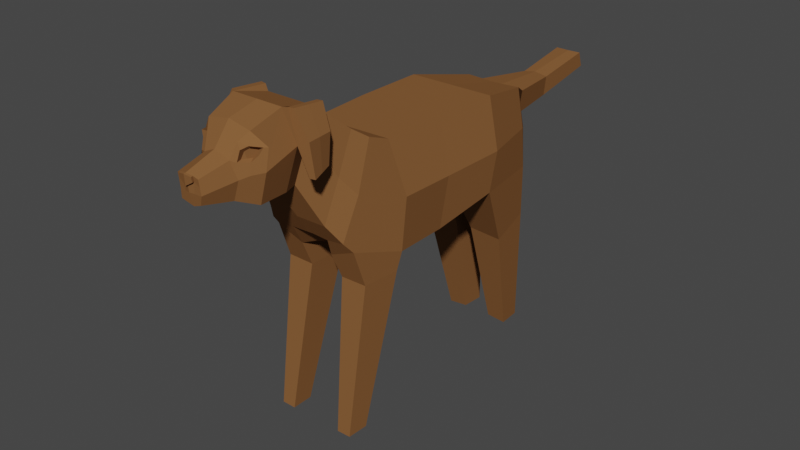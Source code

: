 # Source: BasicDog.blend  (saved by Blender 2.82.7; exported with 4.5.12 LTS)
import bpy
from mathutils import Matrix  # noqa: F401  (used for matrix-valued properties, if any)

bpy.ops.wm.read_factory_settings(use_empty=True)
scene = bpy.context.scene
scene.name = 'Scene'

# ---- collections
col_collection = bpy.data.collections.new('Collection'); scene.collection.children.link(col_collection)

# ---- materials (node trees are filled in below, after node groups)
mat_base = bpy.data.materials.new('Base')
mat_base.use_transparent_shadow = False
mat_base.diffuse_color = (0.227, 0.1022, 0.0382, 1.0)
mat_base.roughness = 0.5
mat_base.specular_intensity = 0.0
mat_dino = bpy.data.materials.new('Dino')
mat_dino.use_transparent_shadow = False
mat_dino.diffuse_color = (0.0222, 0.8, 0.4417, 1.0)
mat_dino.roughness = 0.5
mat_spikes = bpy.data.materials.new('Spikes')
mat_spikes.use_transparent_shadow = False
mat_spikes.diffuse_color = (0.8, 0.7486, 0.0008469, 1.0)
mat_spikes.roughness = 0.5
mat_eye = bpy.data.materials.new('Eye')
mat_eye.use_transparent_shadow = False
mat_eye.diffuse_color = (0.0, 0.0, 0.0, 1.0)
mat_eye.roughness = 0.5
mat_markings = bpy.data.materials.new('Markings')
mat_markings.use_transparent_shadow = False
mat_markings.diffuse_color = (0.3613, 0.2747, 0.159, 1.0)
mat_markings.roughness = 0.5

# ---- material node trees
mat_base.use_nodes = True; mat_base.node_tree.nodes.clear()
_N = mat_base.node_tree.nodes; _L = mat_base.node_tree.links
n0 = _N.new('ShaderNodeOutputMaterial'); n0.name = 'Material Output'; n0.location = (300, 300)
n1 = _N.new('ShaderNodeBsdfPrincipled'); n1.name = 'Principled BSDF'; n1.location = (10, 300)
n1.distribution = 'GGX'
n1.subsurface_method = 'BURLEY'
n1.inputs[0].default_value = (0.227, 0.1022, 0.0382, 1.0)
n1.inputs[3].default_value = 1.45
n1.inputs[13].default_value = 0.0
n1.inputs[27].default_value = (0.0, 0.0, 0.0, 1.0)
n1.inputs[28].default_value = 1.0
n2 = _N.new('ShaderNodeNormalMap'); n2.name = 'Normal Map'; n2.location = (-300, -300)
n2.label = 'Normal/Map'
_L.new(n1.outputs[0], n0.inputs[0])
_L.new(n2.outputs[0], n1.inputs[5])
n0.is_active_output = True
mat_dino.use_nodes = True; mat_dino.node_tree.nodes.clear()
_N = mat_dino.node_tree.nodes; _L = mat_dino.node_tree.links
n0 = _N.new('ShaderNodeOutputMaterial'); n0.name = 'Material Output'; n0.location = (300, 300)
n1 = _N.new('ShaderNodeBsdfPrincipled'); n1.name = 'Principled BSDF'; n1.location = (10, 300)
n1.distribution = 'GGX'
n1.subsurface_method = 'BURLEY'
n1.inputs[0].default_value = (0.0222, 0.8, 0.4417, 1.0)
n1.inputs[3].default_value = 1.45
n1.inputs[27].default_value = (0.0, 0.0, 0.0, 1.0)
n1.inputs[28].default_value = 1.0
n2 = _N.new('ShaderNodeNormalMap'); n2.name = 'Normal Map'; n2.location = (-300, -300)
n2.label = 'Normal/Map'
_L.new(n1.outputs[0], n0.inputs[0])
_L.new(n2.outputs[0], n1.inputs[5])
n0.is_active_output = True
mat_spikes.use_nodes = True; mat_spikes.node_tree.nodes.clear()
_N = mat_spikes.node_tree.nodes; _L = mat_spikes.node_tree.links
n0 = _N.new('ShaderNodeOutputMaterial'); n0.name = 'Material Output'; n0.location = (300, 300)
n1 = _N.new('ShaderNodeBsdfPrincipled'); n1.name = 'Principled BSDF'; n1.location = (10, 300)
n1.distribution = 'GGX'
n1.subsurface_method = 'BURLEY'
n1.inputs[0].default_value = (0.8, 0.7486, 0.0008469, 1.0)
n1.inputs[3].default_value = 1.45
n1.inputs[27].default_value = (0.0, 0.0, 0.0, 1.0)
n1.inputs[28].default_value = 1.0
n2 = _N.new('ShaderNodeNormalMap'); n2.name = 'Normal Map'; n2.location = (-300, -300)
n2.label = 'Normal/Map'
_L.new(n1.outputs[0], n0.inputs[0])
_L.new(n2.outputs[0], n1.inputs[5])
n0.is_active_output = True
mat_eye.use_nodes = True; mat_eye.node_tree.nodes.clear()
_N = mat_eye.node_tree.nodes; _L = mat_eye.node_tree.links
n0 = _N.new('ShaderNodeOutputMaterial'); n0.name = 'Material Output'; n0.location = (300, 300)
n1 = _N.new('ShaderNodeBsdfPrincipled'); n1.name = 'Principled BSDF'; n1.location = (10, 300)
n1.distribution = 'GGX'
n1.subsurface_method = 'BURLEY'
n1.inputs[0].default_value = (0.0, 0.0, 0.0, 1.0)
n1.inputs[3].default_value = 1.45
n1.inputs[27].default_value = (0.0, 0.0, 0.0, 1.0)
n1.inputs[28].default_value = 1.0
n2 = _N.new('ShaderNodeNormalMap'); n2.name = 'Normal Map'; n2.location = (-300, -300)
n2.label = 'Normal/Map'
_L.new(n1.outputs[0], n0.inputs[0])
_L.new(n2.outputs[0], n1.inputs[5])
n0.is_active_output = True
mat_markings.use_nodes = True; mat_markings.node_tree.nodes.clear()
_N = mat_markings.node_tree.nodes; _L = mat_markings.node_tree.links
n0 = _N.new('ShaderNodeOutputMaterial'); n0.name = 'Material Output'; n0.location = (300, 300)
n1 = _N.new('ShaderNodeBsdfPrincipled'); n1.name = 'Principled BSDF'; n1.location = (10, 300)
n1.distribution = 'GGX'
n1.subsurface_method = 'BURLEY'
n1.inputs[0].default_value = (0.3613, 0.2747, 0.159, 1.0)
n1.inputs[3].default_value = 1.45
n1.inputs[27].default_value = (0.0, 0.0, 0.0, 1.0)
n1.inputs[28].default_value = 1.0
n2 = _N.new('ShaderNodeNormalMap'); n2.name = 'Normal Map'; n2.location = (-300, -300)
n2.label = 'Normal/Map'
_L.new(n1.outputs[0], n0.inputs[0])
_L.new(n2.outputs[0], n1.inputs[5])
n0.is_active_output = True

# ---- world
world_world = bpy.data.worlds.new('World'); scene.world = world_world
world_world.use_nodes = True; world_world.node_tree.nodes.clear()
_N = world_world.node_tree.nodes; _L = world_world.node_tree.links
n0 = _N.new('ShaderNodeOutputWorld'); n0.name = 'World Output'; n0.location = (300, 300)
n1 = _N.new('ShaderNodeBackground'); n1.name = 'Background'; n1.location = (10, 300)
n1.inputs[0].default_value = (0.05088, 0.05088, 0.05088, 1.0)
_L.new(n1.outputs[0], n0.inputs[0])
n0.is_active_output = True
world_world.color = (0.05088, 0.05088, 0.05088)
world_world.use_sun_shadow = False
world_world.sun_shadow_jitter_overblur = 0.0

# ---- meshes
me_plane = bpy.data.meshes.new('Plane')
me_plane.from_pydata([(0.7802, 4.707, 0.6134), (0.6966, 4.713, 1.73), (0.7851, 2.818, 1.529), (0.7802, 2.828, 0.5887), (0.9442, 3.106, -0.5069), (0.7802, 4.707, -0.6522), (0.7391, 3.083, -1.78), (0.5125, 4.442, -1.857), (0.672, 4.859, 2.12), (0.7086, 3.409, 2.753), (0.4173, 5.531, 2.984), (0.3504, 4.44, 3.306), (0.4626, 5.693, 3.583), (0.3853, 4.412, 3.506), (0.308, 2.842, 1.615), (0.3525, 3.337, 2.703), (0.7633, 3.227, 2.597), (0.2972, 3.028, 2.574), (0.799, 2.547, 1.667), (0.322, 2.54, 1.667), (0.7773, 2.578, 2.372), (0.3111, 2.571, 2.372), (0.7389, -0.007136, 2.37), (0.4843, -0.01077, 2.369), (0.7273, -0.005129, 2.746), (0.4786, -0.008758, 2.746), (0.1333, 3.016, -0.4936), (0.1276, 2.177, -1.853), (0.6971, 2.143, -1.852), (0.7568, 1.935, -1.116), (0.1574, 1.972, -1.116), (0.2431, -0.0191, -2.029), (0.572, -0.05066, -2.029), (0.6044, -0.04234, -1.614), (0.2593, -0.009549, -1.614), (0.5545, 3.7, -1.997), (0.3879, 3.877, -2.078), (0.455, 4.312, -2.069), (0.2018, 3.863, -3.153), (0.2316, 4.215, -3.161), (0.2416, 4.112, -4.328), (0.2416, 4.386, -4.239), (0.3933, 5.5, 4.095), (0.4177, 4.419, 4.009), (0.2368, 5.126, 4.343), (0.2325, 4.532, 4.305), (0.1965, 5.021, 4.843), (0.1847, 4.642, 4.825), (0.5727, 5.039, 2.384), (0.5431, 3.72, 2.949), (0.7416, 4.088, 2.444), (0.424, 5.162, 3.07), (0.5975, 5.137, 3.465), (0.5743, 4.94, 4.023), (0.362, 4.872, 4.322), (0.2006, 4.776, 4.816), (0.5921, 4.398, 2.685), (0.2891, 5.364, 4.228), (0.5983, 5.287, 3.979), (0.2873, 5.008, 4.333), (0.4338, 4.906, 4.172), (0.4049, 5.274, 4.119), (0.3362, 5.11, 4.306), (0.4344, 5.088, 4.153), (0.5474, 5.286, 4.023), (0.4445, 5.331, 4.187), (0.3144, 5.117, 4.216), (0.3987, 5.122, 4.075), (0.453, 5.243, 4.009), (0.4905, 5.672, 3.502), (0.4905, 5.62, 2.956), (0.692, 4.775, 3.086), (0.8254, 4.739, 3.488), (0.5863, 5.675, 3.489), (0.5863, 5.623, 2.943), (0.7878, 4.778, 3.073), (0.9212, 4.742, 3.474), (0.3496, 5.27, 4.254), (0.5172, 5.188, 4.08), (0.1157, 5.055, 4.857), (0.1985, 4.899, 4.829), (0.08453, 4.782, 4.832), (0.1119, 4.969, 4.839), (0.1208, 5.05, 4.893), (0.1169, 4.965, 4.875), (0.9553, 3.826, 1.627), (0.9435, 3.8, 0.6011), (1.026, 3.848, -0.5625), (0.67, 3.762, -1.809), (0.3415, 5.225, 4.174), (0.4289, 5.258, 4.064), (0.4258, 5.182, 4.042), (0.3565, 5.12, 4.145), (0.5863, 5.649, 3.216), (0.3688, 5.247, 4.152), (0.7691, 5.25, 3.008), (0.8358, 5.258, 3.481), (0.8545, 4.76, 3.273), (0.8024, 5.254, 3.244), (0.0, 4.712, 1.755), (0.0, 2.836, 1.614), (0.0, 4.707, 0.6134), (0.0, 2.765, 0.6438), (-0.7802, 4.707, 0.6134), (-0.6966, 4.713, 1.73), (-0.7851, 2.818, 1.529), (-0.7802, 2.828, 0.5887), (0.0, 3.197, -0.6013), (0.0, 4.707, -0.6522), (-0.9442, 3.106, -0.5069), (-0.7802, 4.707, -0.6522), (0.0, 4.428, -1.84), (-0.7391, 3.083, -1.78), (-0.5125, 4.442, -1.857), (0.0, 4.848, 2.121), (0.0, 3.396, 2.753), (-0.672, 4.859, 2.12), (-0.7086, 3.409, 2.753), (0.0, 5.531, 2.984), (0.0, 4.281, 3.32), (-0.4173, 5.531, 2.984), (-0.3504, 4.44, 3.306), (0.0, 5.693, 3.583), (0.0, 4.332, 3.514), (-0.4626, 5.693, 3.583), (-0.3853, 4.412, 3.506), (-0.308, 2.842, 1.615), (-0.3525, 3.337, 2.703), (-0.7633, 3.227, 2.597), (0.0, 3.091, 2.329), (-0.2972, 3.028, 2.574), (-0.799, 2.547, 1.667), (-0.322, 2.54, 1.667), (-0.7773, 2.578, 2.372), (-0.3111, 2.571, 2.372), (-0.7389, -0.007136, 2.37), (-0.4843, -0.01077, 2.369), (-0.7273, -0.005129, 2.746), (-0.4786, -0.008758, 2.746), (-0.1333, 3.016, -0.4936), (0.0, 4.321, -2.05), (-0.1276, 2.177, -1.853), (-0.6971, 2.143, -1.852), (-0.7568, 1.935, -1.116), (-0.1574, 1.972, -1.116), (-0.2431, -0.0191, -2.029), (-0.572, -0.05066, -2.029), (-0.6044, -0.04234, -1.614), (-0.2593, -0.009549, -1.614), (0.0, 3.686, -1.999), (-0.5545, 3.7, -1.997), (0.0, 2.897, -1.738), (0.0, 3.799, -2.013), (-0.3879, 3.877, -2.078), (-0.455, 4.312, -2.069), (-0.2018, 3.863, -3.153), (-0.2316, 4.215, -3.161), (0.0, 4.26, -3.146), (0.0, 3.769, -3.118), (-0.2416, 4.112, -4.328), (-0.2416, 4.386, -4.239), (0.0, 4.381, -4.241), (0.0, 4.107, -4.33), (0.0, 5.577, 4.094), (0.0, 4.419, 4.009), (-0.3933, 5.5, 4.095), (-0.4177, 4.419, 4.009), (0.0, 5.234, 4.372), (0.0, 4.463, 4.305), (-0.2368, 5.126, 4.343), (-0.2325, 4.532, 4.305), (0.0, 5.074, 4.872), (0.0, 4.564, 4.787), (-0.1965, 5.021, 4.843), (-0.1847, 4.642, 4.825), (0.0, 3.713, 2.949), (0.0, 5.033, 2.385), (-0.5727, 5.039, 2.384), (-0.5431, 3.72, 2.949), (-0.7416, 4.088, 2.444), (-0.424, 5.162, 3.07), (-0.5975, 5.137, 3.465), (-0.5743, 4.94, 4.023), (-0.362, 4.872, 4.322), (0.0, 4.788, 4.848), (-0.2006, 4.776, 4.816), (-0.5921, 4.398, 2.685), (-0.2891, 5.364, 4.228), (-0.5983, 5.287, 3.979), (-0.2873, 5.008, 4.333), (-0.4338, 4.906, 4.172), (-0.4049, 5.274, 4.119), (-0.3362, 5.11, 4.306), (-0.4344, 5.088, 4.153), (-0.5474, 5.286, 4.023), (-0.4445, 5.331, 4.187), (-0.3144, 5.117, 4.216), (-0.3987, 5.122, 4.075), (-0.453, 5.243, 4.009), (-0.4905, 5.672, 3.502), (-0.4905, 5.62, 2.956), (-0.692, 4.775, 3.086), (-0.8254, 4.739, 3.488), (-0.5863, 5.675, 3.489), (-0.5863, 5.623, 2.943), (-0.7878, 4.778, 3.073), (-0.9212, 4.742, 3.474), (-0.3496, 5.27, 4.254), (-0.5172, 5.188, 4.08), (-0.1157, 5.055, 4.857), (0.0, 4.899, 4.859), (-0.1985, 4.899, 4.829), (-0.08453, 4.782, 4.832), (-0.1119, 4.969, 4.839), (0.0, 5.069, 4.908), (-0.1208, 5.05, 4.893), (0.0, 4.895, 4.895), (-0.1169, 4.965, 4.875), (-0.9553, 3.826, 1.627), (-0.9435, 3.8, 0.6011), (-1.026, 3.848, -0.5625), (-0.67, 3.762, -1.809), (-0.3415, 5.225, 4.174), (-0.4289, 5.258, 4.064), (-0.4258, 5.182, 4.042), (-0.3565, 5.12, 4.145), (-0.5863, 5.649, 3.216), (-0.3688, 5.247, 4.152), (-0.7691, 5.25, 3.008), (-0.8358, 5.258, 3.481), (-0.8545, 4.76, 3.273), (-0.8024, 5.254, 3.244)], [], [(85, 2, 3, 86), (100, 102, 3, 2, 14), (101, 99, 1, 0), (101, 0, 5, 108), (17, 16, 9, 15), (5, 7, 111, 108), (86, 3, 4, 87), (3, 102, 107, 26, 4), (35, 149, 152, 36), (87, 4, 6, 88), (111, 7, 37, 140), (2, 85, 1, 8, 50, 9, 16), (1, 99, 114, 8), (10, 118, 122, 12), (48, 176, 118, 10), (56, 48, 10, 51), (175, 49, 11, 119), (123, 13, 43, 164), (52, 51, 71, 72), (119, 11, 13, 123), (129, 17, 15, 115), (100, 14, 17, 129), (16, 17, 21, 20), (18, 20, 24, 22), (17, 14, 19, 21), (2, 16, 20, 18), (14, 2, 18, 19), (23, 22, 24, 25), (21, 19, 23, 25), (19, 18, 22, 23), (20, 21, 25, 24), (4, 29, 28, 6), (30, 27, 31, 34), (33, 34, 31, 32), (27, 28, 32, 31), (29, 30, 34, 33), (28, 29, 33, 32), (6, 151, 149, 35), (7, 35, 36, 37), (38, 158, 162, 40), (140, 37, 39, 157), (36, 152, 158, 38), (37, 36, 38, 39), (161, 41, 40, 162), (39, 38, 40, 41), (157, 39, 41, 161), (89, 66, 92), (12, 122, 163, 42), (52, 12, 42, 58, 53), (168, 45, 47, 172), (164, 43, 45, 168), (42, 163, 167, 44, 57), (184, 172, 47, 55, 81), (44, 167, 171, 79, 46), (77, 65, 57), (115, 15, 9, 49, 175), (50, 8, 48, 56), (8, 114, 176, 48), (9, 50, 56, 49), (45, 54, 55, 47), (82, 81, 55, 80), (13, 52, 53, 43), (43, 53, 60, 54, 45), (11, 51, 52, 13), (49, 56, 51, 11), (58, 42, 57, 65, 64), (46, 80, 55, 54, 59, 44), (53, 58, 64, 78, 63, 60), (65, 77, 62, 66, 89, 94, 61), (44, 62, 77, 57), (64, 65, 61, 90, 68), (62, 63, 67, 92, 66), (63, 78, 64, 68, 91, 67), (69, 72, 76, 96, 73), (12, 52, 72, 69), (51, 10, 70, 71), (10, 12, 69, 70), (98, 93, 73, 96), (70, 69, 73, 93, 74), (72, 71, 75, 97, 76), (71, 70, 74, 95, 75), (6, 28, 27, 151), (4, 26, 30, 29), (27, 30, 26, 151), (26, 107, 151), (35, 7, 88, 6), (59, 62, 44), (60, 63, 62, 59, 54), (79, 82, 80, 46), (210, 184, 81, 82), (214, 216, 84, 83), (82, 79, 83, 84), (79, 171, 214, 83), (210, 82, 84, 216), (5, 87, 88, 7), (0, 86, 87, 5), (1, 85, 86, 0), (90, 61, 94, 89, 92, 67, 91, 68), (97, 98, 96, 76), (75, 95, 98, 97), (95, 74, 93, 98), (218, 219, 106, 105), (100, 126, 105, 106, 102), (101, 103, 104, 99), (101, 108, 110, 103), (130, 127, 117, 128), (110, 108, 111, 113), (219, 220, 109, 106), (106, 109, 139, 107, 102), (150, 153, 152, 149), (220, 221, 112, 109), (111, 140, 154, 113), (105, 128, 117, 179, 116, 104, 218), (104, 116, 114, 99), (120, 124, 122, 118), (177, 120, 118, 176), (186, 180, 120, 177), (175, 119, 121, 178), (123, 164, 166, 125), (181, 202, 201, 180), (119, 123, 125, 121), (129, 115, 127, 130), (100, 129, 130, 126), (128, 133, 134, 130), (131, 135, 137, 133), (130, 134, 132, 126), (105, 131, 133, 128), (126, 132, 131, 105), (136, 138, 137, 135), (134, 138, 136, 132), (132, 136, 135, 131), (133, 137, 138, 134), (109, 112, 142, 143), (144, 148, 145, 141), (147, 146, 145, 148), (141, 145, 146, 142), (143, 147, 148, 144), (142, 146, 147, 143), (112, 150, 149, 151), (113, 154, 153, 150), (155, 159, 162, 158), (140, 157, 156, 154), (153, 155, 158, 152), (154, 156, 155, 153), (161, 162, 159, 160), (156, 160, 159, 155), (157, 161, 160, 156), (222, 225, 196), (124, 165, 163, 122), (181, 182, 188, 165, 124), (168, 172, 174, 170), (164, 168, 170, 166), (165, 187, 169, 167, 163), (184, 212, 185, 174, 172), (169, 173, 209, 171, 167), (207, 187, 195), (115, 175, 178, 117, 127), (179, 186, 177, 116), (116, 177, 176, 114), (117, 178, 186, 179), (170, 174, 185, 183), (213, 211, 185, 212), (125, 166, 182, 181), (166, 170, 183, 190, 182), (121, 125, 181, 180), (178, 121, 180, 186), (188, 194, 195, 187, 165), (173, 169, 189, 183, 185, 211), (182, 190, 193, 208, 194, 188), (195, 191, 227, 222, 196, 192, 207), (169, 187, 207, 192), (194, 198, 223, 191, 195), (192, 196, 225, 197, 193), (193, 197, 224, 198, 194, 208), (199, 203, 229, 206, 202), (124, 199, 202, 181), (180, 201, 200, 120), (120, 200, 199, 124), (231, 229, 203, 226), (200, 204, 226, 203, 199), (202, 206, 230, 205, 201), (201, 205, 228, 204, 200), (112, 151, 141, 142), (109, 143, 144, 139), (141, 151, 139, 144), (139, 151, 107), (150, 112, 221, 113), (189, 169, 192), (190, 183, 189, 192, 193), (209, 173, 211, 213), (171, 214, 216, 210), (210, 213, 212, 184), (214, 215, 217, 216), (213, 217, 215, 209), (209, 215, 214, 171), (210, 216, 217, 213), (110, 113, 221, 220), (103, 110, 220, 219), (104, 103, 219, 218), (223, 198, 224, 197, 225, 222, 227, 191), (230, 206, 229, 231), (205, 230, 231, 228), (228, 231, 226, 204)])
_uv = me_plane.uv_layers.new(name='UVMap')
_uv.uv.foreach_set('vector', [0.5, 0.0, 1.0, 0.0, 1.0, 1.0, 0.5, 1.0, 1.0, 0.0, 1.0, 1.0, 1.0, 1.0, 1.0, 0.0, 1.0, 0.0, 0.0, 1.0, 0.0, 0.0, 0.0, 0.0, 0.0, 1.0, 0.0, 1.0, 0.0, 1.0, 0.0, 1.0, 0.0, 1.0, 1.0, 0.0, 1.0, 0.0, 1.0, 0.0, 1.0, 0.0, 0.0, 1.0, 0.0, 1.0, 0.0, 1.0, 0.0, 1.0, 0.5, 1.0, 1.0, 1.0, 1.0, 1.0, 0.5, 1.0, 1.0, 1.0, 1.0, 1.0, 1.0, 1.0, 1.0, 1.0, 1.0, 1.0, 0.5, 1.0, 0.5, 1.0, 0.5, 1.0, 0.5, 1.0, 0.5, 1.0, 1.0, 1.0, 0.0, 0.0, 0.0, 0.5, 0.0, 1.0, 0.0, 1.0, 0.0, 1.0, 0.0, 1.0, 1.0, 0.0, 0.5, 0.0, 0.0, 0.0, 0.0, 0.0, 0.5, 0.0, 1.0, 0.0, 1.0, 0.0, 0.0, 0.0, 0.0, 0.0, 0.0, 0.0, 0.0, 0.0, 0.0, 0.0, 0.0, 0.0, 0.0, 0.0, 0.0, 0.0, 0.0, 0.0, 0.0, 0.0, 0.0, 0.0, 0.0, 0.0, 0.5, 0.0, 0.0, 0.0, 0.0, 0.0, 0.5, 0.0, 1.0, 0.0, 1.0, 0.0, 1.0, 0.0, 1.0, 0.0, 1.0, 0.0, 1.0, 0.0, 1.0, 0.0, 1.0, 0.0, 0.5, 0.0, 0.5, 0.0, 0.5, 0.0, 0.5, 0.0, 1.0, 0.0, 1.0, 0.0, 1.0, 0.0, 1.0, 0.0, 1.0, 0.0, 1.0, 0.0, 1.0, 0.0, 1.0, 0.0, 1.0, 0.0, 1.0, 0.0, 1.0, 0.0, 1.0, 0.0, 1.0, 0.0, 1.0, 0.0, 1.0, 0.0, 1.0, 0.0, 1.0, 0.0, 1.0, 0.0, 1.0, 0.0, 1.0, 0.0, 1.0, 0.0, 1.0, 0.0, 1.0, 0.0, 1.0, 0.0, 1.0, 0.0, 1.0, 0.0, 1.0, 0.0, 1.0, 0.0, 1.0, 0.0, 1.0, 0.0, 1.0, 0.0, 1.0, 0.0, 1.0, 0.0, 1.0, 0.0, 1.0, 0.0, 1.0, 0.0, 1.0, 0.0, 1.0, 0.0, 1.0, 0.0, 1.0, 0.0, 1.0, 0.0, 1.0, 0.0, 1.0, 0.0, 1.0, 0.0, 1.0, 0.0, 1.0, 0.0, 1.0, 0.0, 1.0, 0.0, 1.0, 1.0, 1.0, 1.0, 1.0, 1.0, 0.0, 0.0, 1.0, 1.0, 1.0, 1.0, 1.0, 1.0, 1.0, 1.0, 1.0, 1.0, 1.0, 1.0, 1.0, 1.0, 1.0, 1.0, 1.0, 1.0, 1.0, 1.0, 1.0, 1.0, 1.0, 1.0, 1.0, 1.0, 1.0, 1.0, 1.0, 1.0, 1.0, 1.0, 1.0, 1.0, 1.0, 1.0, 1.0, 1.0, 1.0, 1.0, 1.0, 1.0, 0.0, 0.0, 0.5, 1.0, 0.5, 1.0, 0.0, 1.0, 0.5, 1.0, 0.5, 1.0, 0.0, 1.0, 0.5, 1.0, 0.5, 1.0, 0.5, 1.0, 0.5, 1.0, 0.0, 1.0, 0.0, 1.0, 0.0, 1.0, 0.0, 1.0, 0.5, 1.0, 0.5, 1.0, 0.5, 1.0, 0.5, 1.0, 0.0, 1.0, 0.5, 1.0, 0.5, 1.0, 0.0, 1.0, 0.0, 1.0, 0.0, 1.0, 0.5, 1.0, 0.5, 1.0, 0.0, 1.0, 0.5, 1.0, 0.5, 1.0, 0.0, 1.0, 0.0, 1.0, 0.0, 1.0, 0.0, 1.0, 0.0, 1.0, 0.0, 0.0, 0.25, 0.0, 0.3431, 0.0, 0.0, 0.0, 0.0, 0.0, 0.0, 0.0, 0.0, 0.0, 0.5, 0.0, 0.0, 0.0, 0.0, 0.0, 0.25, 0.0, 0.5, 0.0, 1.0, 0.0, 1.0, 0.0, 1.0, 0.0, 1.0, 0.0, 1.0, 0.0, 1.0, 0.0, 1.0, 0.0, 1.0, 0.0, 0.0, 0.0, 0.0, 0.0, 0.0, 0.0, 0.0, 0.0, 0.0, 0.0, 0.5, 0.0, 1.0, 0.0, 1.0, 0.0, 0.5, 0.0, 0.5, 0.0, 0.0, 0.0, 0.0, 0.0, 0.0, 0.0, 0.0, 0.0, 0.0, 0.0, 0.1569, 0.0, 0.06373, 0.0, 0.0, 0.0, 1.0, 0.0, 1.0, 0.0, 1.0, 0.0, 1.0, 0.0, 1.0, 0.0, 0.5, 0.0, 0.0, 0.0, 0.0, 0.0, 0.5, 0.0, 0.0, 0.0, 0.0, 0.0, 0.0, 0.0, 0.0, 0.0, 1.0, 0.0, 0.5, 0.0, 0.5, 0.0, 1.0, 0.0, 1.0, 0.0, 0.5, 0.0, 0.5, 0.0, 1.0, 0.0, 0.25, 0.0, 0.5, 0.0, 0.5, 0.0, 0.25, 0.0, 1.0, 0.0, 0.5, 0.0, 0.5, 0.0, 1.0, 0.0, 1.0, 0.0, 0.5, 0.0, 0.5, 0.0, 0.5, 0.0, 1.0, 0.0, 1.0, 0.0, 0.5, 0.0, 0.5, 0.0, 1.0, 0.0, 1.0, 0.0, 0.5, 0.0, 0.5, 0.0, 1.0, 0.0, 0.25, 0.0, 0.0, 0.0, 0.0, 0.0, 0.06373, 0.0, 0.25, 0.0, 0.0, 0.0, 0.25, 0.0, 0.5, 0.0, 0.5, 0.0, 0.25, 0.0, 0.0, 0.0, 0.5, 0.0, 0.25, 0.0, 0.25, 0.0, 0.3431, 0.0, 0.4363, 0.0, 0.5, 0.0, 0.06373, 0.0, 0.1569, 0.0, 0.25, 0.0, 0.25, 0.0, 0.1569, 0.0, 0.1103, 0.0, 0.06373, 0.0, 0.0, 0.0, 0.25, 0.0, 0.1569, 0.0, 0.0, 0.0, 0.25, 0.0, 0.06373, 0.0, 0.06373, 0.0, 0.1569, 0.0, 0.25, 0.0, 0.25, 0.0, 0.4363, 0.0, 0.4363, 0.0, 0.3431, 0.0, 0.25, 0.0, 0.4363, 0.0, 0.3431, 0.0, 0.25, 0.0, 0.25, 0.0, 0.3431, 0.0, 0.4363, 0.0, 0.0, 0.0, 0.5, 0.0, 0.5, 0.0, 0.25, 0.0, 0.0, 0.0, 0.0, 0.0, 0.5, 0.0, 0.5, 0.0, 0.0, 0.0, 0.5, 0.0, 0.0, 0.0, 0.0, 0.0, 0.5, 0.0, 0.0, 0.0, 0.0, 0.0, 0.0, 0.0, 0.0, 0.0, 0.25, 0.0, 0.0, 0.0, 0.0, 0.0, 0.25, 0.0, 0.0, 0.0, 0.0, 0.0, 0.0, 0.0, 0.0, 0.0, 0.0, 0.0, 0.5, 0.0, 0.5, 0.0, 0.5, 0.0, 0.5, 0.0, 0.5, 0.0, 0.5, 0.0, 0.0, 0.0, 0.0, 0.0, 0.25, 0.0, 0.5, 0.0, 1.0, 1.0, 1.0, 1.0, 1.0, 1.0, 0.0, 0.0, 1.0, 1.0, 1.0, 1.0, 1.0, 1.0, 1.0, 1.0, 1.0, 1.0, 1.0, 1.0, 1.0, 1.0, 0.0, 0.0, 1.0, 1.0, 1.0, 1.0, 0.0, 0.0, 0.5, 1.0, 0.0, 1.0, 0.5, 1.0, 1.0, 1.0, 0.25, 0.0, 0.25, 0.0, 0.0, 0.0, 0.5, 0.0, 0.4363, 0.0, 0.25, 0.0, 0.25, 0.0, 0.5, 0.0, 0.0, 0.0, 0.25, 0.0, 0.25, 0.0, 0.0, 0.0, 0.25, 0.0, 0.5, 0.0, 0.5, 0.0, 0.25, 0.0, 0.0, 0.0, 0.25, 0.0, 0.25, 0.0, 0.0, 0.0, 0.25, 0.0, 0.0, 0.0, 0.0, 0.0, 0.25, 0.0, 0.0, 0.0, 0.0, 0.0, 0.0, 0.0, 0.0, 0.0, 0.25, 0.0, 0.25, 0.0, 0.25, 0.0, 0.25, 0.0, 0.0, 1.0, 0.5, 1.0, 0.0, 0.5, 0.0, 1.0, 0.0, 1.0, 0.5, 1.0, 0.5, 1.0, 0.0, 1.0, 0.0, 0.0, 0.5, 0.0, 0.5, 1.0, 0.0, 1.0, 0.1569, 0.0, 0.06373, 0.0, 0.1103, 0.0, 0.0, 0.0, 0.3431, 0.0, 0.4363, 0.0, 0.3431, 0.0, 0.25, 0.0, 0.5, 0.0, 0.25, 0.0, 0.25, 0.0, 0.5, 0.0, 0.5, 0.0, 0.25, 0.0, 0.25, 0.0, 0.5, 0.0, 0.25, 0.0, 0.0, 0.0, 0.0, 0.0, 0.25, 0.0, 0.5, 0.0, 0.5, 1.0, 1.0, 1.0, 1.0, 0.0, 1.0, 0.0, 1.0, 0.0, 1.0, 0.0, 1.0, 1.0, 1.0, 1.0, 0.0, 1.0, 0.0, 1.0, 0.0, 0.0, 0.0, 0.0, 0.0, 1.0, 0.0, 1.0, 0.0, 1.0, 0.0, 1.0, 1.0, 0.0, 1.0, 0.0, 1.0, 0.0, 1.0, 0.0, 0.0, 1.0, 0.0, 1.0, 0.0, 1.0, 0.0, 1.0, 0.5, 1.0, 0.5, 1.0, 1.0, 1.0, 1.0, 1.0, 1.0, 1.0, 1.0, 1.0, 1.0, 1.0, 1.0, 1.0, 1.0, 1.0, 0.5, 1.0, 0.5, 1.0, 0.5, 1.0, 0.5, 1.0, 0.5, 1.0, 0.0, 0.5, 0.0, 0.0, 1.0, 1.0, 0.0, 1.0, 0.0, 1.0, 0.0, 1.0, 0.0, 1.0, 1.0, 0.0, 1.0, 0.0, 1.0, 0.0, 0.5, 0.0, 0.0, 0.0, 0.0, 0.0, 0.5, 0.0, 0.0, 0.0, 0.0, 0.0, 0.0, 0.0, 0.0, 0.0, 0.0, 0.0, 0.0, 0.0, 0.0, 0.0, 0.0, 0.0, 0.0, 0.0, 0.0, 0.0, 0.0, 0.0, 0.0, 0.0, 0.5, 0.0, 0.5, 0.0, 0.0, 0.0, 0.0, 0.0, 1.0, 0.0, 1.0, 0.0, 1.0, 0.0, 1.0, 0.0, 1.0, 0.0, 1.0, 0.0, 1.0, 0.0, 1.0, 0.0, 0.5, 0.0, 0.5, 0.0, 0.5, 0.0, 0.5, 0.0, 1.0, 0.0, 1.0, 0.0, 1.0, 0.0, 1.0, 0.0, 1.0, 0.0, 1.0, 0.0, 1.0, 0.0, 1.0, 0.0, 1.0, 0.0, 1.0, 0.0, 1.0, 0.0, 1.0, 0.0, 1.0, 0.0, 1.0, 0.0, 1.0, 0.0, 1.0, 0.0, 1.0, 0.0, 1.0, 0.0, 1.0, 0.0, 1.0, 0.0, 1.0, 0.0, 1.0, 0.0, 1.0, 0.0, 1.0, 0.0, 1.0, 0.0, 1.0, 0.0, 1.0, 0.0, 1.0, 0.0, 1.0, 0.0, 1.0, 0.0, 1.0, 0.0, 1.0, 0.0, 1.0, 0.0, 1.0, 0.0, 1.0, 0.0, 1.0, 0.0, 1.0, 0.0, 1.0, 0.0, 1.0, 0.0, 1.0, 0.0, 1.0, 0.0, 1.0, 0.0, 1.0, 0.0, 1.0, 0.0, 1.0, 0.0, 1.0, 0.0, 1.0, 0.0, 1.0, 0.0, 1.0, 1.0, 0.0, 0.0, 1.0, 1.0, 1.0, 1.0, 1.0, 1.0, 1.0, 1.0, 1.0, 1.0, 1.0, 1.0, 1.0, 1.0, 1.0, 1.0, 1.0, 1.0, 1.0, 1.0, 1.0, 1.0, 1.0, 1.0, 1.0, 1.0, 1.0, 1.0, 1.0, 1.0, 1.0, 1.0, 1.0, 1.0, 1.0, 1.0, 1.0, 1.0, 1.0, 1.0, 1.0, 1.0, 1.0, 1.0, 1.0, 1.0, 0.5, 1.0, 0.5, 1.0, 0.0, 0.0, 0.0, 1.0, 0.0, 1.0, 0.5, 1.0, 0.5, 1.0, 0.5, 1.0, 0.5, 1.0, 0.5, 1.0, 0.5, 1.0, 0.0, 1.0, 0.0, 1.0, 0.0, 1.0, 0.0, 1.0, 0.5, 1.0, 0.5, 1.0, 0.5, 1.0, 0.5, 1.0, 0.0, 1.0, 0.0, 1.0, 0.5, 1.0, 0.5, 1.0, 0.0, 1.0, 0.5, 1.0, 0.5, 1.0, 0.0, 1.0, 0.0, 1.0, 0.0, 1.0, 0.5, 1.0, 0.5, 1.0, 0.0, 1.0, 0.0, 1.0, 0.0, 1.0, 0.0, 1.0, 0.0, 0.0, 0.3431, 0.0, 0.25, 0.0, 0.0, 0.0, 0.0, 0.0, 0.0, 0.0, 0.0, 0.0, 0.5, 0.0, 0.5, 0.0, 0.25, 0.0, 0.0, 0.0, 0.0, 0.0, 1.0, 0.0, 1.0, 0.0, 1.0, 0.0, 1.0, 0.0, 1.0, 0.0, 1.0, 0.0, 1.0, 0.0, 1.0, 0.0, 0.0, 0.0, 0.0, 0.0, 0.0, 0.0, 0.0, 0.0, 0.0, 0.0, 0.5, 0.0, 0.5, 0.0, 0.5, 0.0, 1.0, 0.0, 1.0, 0.0, 0.0, 0.0, 0.0, 0.0, 0.0, 0.0, 0.0, 0.0, 0.0, 0.0, 0.1569, 0.0, 0.0, 0.0, 0.06373, 0.0, 1.0, 0.0, 1.0, 0.0, 1.0, 0.0, 1.0, 0.0, 1.0, 0.0, 0.5, 0.0, 0.5, 0.0, 0.0, 0.0, 0.0, 0.0, 0.0, 0.0, 0.0, 0.0, 0.0, 0.0, 0.0, 0.0, 1.0, 0.0, 1.0, 0.0, 0.5, 0.0, 0.5, 0.0, 1.0, 0.0, 1.0, 0.0, 0.5, 0.0, 0.5, 0.0, 0.25, 0.0, 0.25, 0.0, 0.5, 0.0, 0.5, 0.0, 1.0, 0.0, 1.0, 0.0, 0.5, 0.0, 0.5, 0.0, 1.0, 0.0, 1.0, 0.0, 0.5, 0.0, 0.5, 0.0, 0.5, 0.0, 1.0, 0.0, 1.0, 0.0, 0.5, 0.0, 0.5, 0.0, 1.0, 0.0, 1.0, 0.0, 0.5, 0.0, 0.5, 0.0, 0.25, 0.0, 0.25, 0.0, 0.06373, 0.0, 0.0, 0.0, 0.0, 0.0, 0.0, 0.0, 0.0, 0.0, 0.25, 0.0, 0.5, 0.0, 0.5, 0.0, 0.25, 0.0, 0.5, 0.0, 0.5, 0.0, 0.4363, 0.0, 0.3431, 0.0, 0.25, 0.0, 0.25, 0.0, 0.06373, 0.0, 0.06373, 0.0, 0.1103, 0.0, 0.1569, 0.0, 0.25, 0.0, 0.25, 0.0, 0.1569, 0.0, 0.0, 0.0, 0.0, 0.0, 0.1569, 0.0, 0.25, 0.0, 0.25, 0.0, 0.25, 0.0, 0.1569, 0.0, 0.06373, 0.0, 0.06373, 0.0, 0.25, 0.0, 0.25, 0.0, 0.3431, 0.0, 0.4363, 0.0, 0.4363, 0.0, 0.4363, 0.0, 0.4363, 0.0, 0.3431, 0.0, 0.25, 0.0, 0.25, 0.0, 0.3431, 0.0, 0.0, 0.0, 0.0, 0.0, 0.25, 0.0, 0.5, 0.0, 0.5, 0.0, 0.0, 0.0, 0.0, 0.0, 0.5, 0.0, 0.5, 0.0, 0.5, 0.0, 0.5, 0.0, 0.0, 0.0, 0.0, 0.0, 0.0, 0.0, 0.0, 0.0, 0.0, 0.0, 0.0, 0.0, 0.25, 0.0, 0.25, 0.0, 0.0, 0.0, 0.0, 0.0, 0.0, 0.0, 0.0, 0.0, 0.0, 0.0, 0.0, 0.0, 0.0, 0.0, 0.5, 0.0, 0.5, 0.0, 0.5, 0.0, 0.5, 0.0, 0.5, 0.0, 0.5, 0.0, 0.5, 0.0, 0.25, 0.0, 0.0, 0.0, 0.0, 0.0, 1.0, 1.0, 0.0, 0.0, 1.0, 1.0, 1.0, 1.0, 1.0, 1.0, 1.0, 1.0, 1.0, 1.0, 1.0, 1.0, 1.0, 1.0, 0.0, 0.0, 1.0, 1.0, 1.0, 1.0, 1.0, 1.0, 0.0, 0.0, 1.0, 1.0, 0.5, 1.0, 1.0, 1.0, 0.5, 1.0, 0.0, 1.0, 0.25, 0.0, 0.0, 0.0, 0.25, 0.0, 0.5, 0.0, 0.5, 0.0, 0.25, 0.0, 0.25, 0.0, 0.4363, 0.0, 0.0, 0.0, 0.0, 0.0, 0.25, 0.0, 0.25, 0.0, 0.0, 0.0, 0.0, 0.0, 0.25, 0.0, 0.25, 0.0, 0.25, 0.0, 0.25, 0.0, 0.5, 0.0, 0.5, 0.0, 0.0, 0.0, 0.0, 0.0, 0.25, 0.0, 0.25, 0.0, 0.25, 0.0, 0.25, 0.0, 0.0, 0.0, 0.0, 0.0, 0.0, 0.0, 0.0, 0.0, 0.0, 0.0, 0.0, 0.0, 0.25, 0.0, 0.25, 0.0, 0.25, 0.0, 0.25, 0.0, 0.0, 1.0, 0.0, 1.0, 0.0, 0.5, 0.5, 1.0, 0.0, 1.0, 0.0, 1.0, 0.5, 1.0, 0.5, 1.0, 0.0, 0.0, 0.0, 1.0, 0.5, 1.0, 0.5, 0.0, 0.1569, 0.0, 0.25, 0.0, 0.3431, 0.0, 0.4363, 0.0, 0.3431, 0.0, 0.0, 0.0, 0.1103, 0.0, 0.06373, 0.0, 0.5, 0.0, 0.5, 0.0, 0.25, 0.0, 0.25, 0.0, 0.5, 0.0, 0.5, 0.0, 0.25, 0.0, 0.25, 0.0, 0.25, 0.0, 0.25, 0.0, 0.0, 0.0, 0.0, 0.0])
me_plane.materials.append(mat_base)
me_plane.materials.append(mat_dino)
me_plane.materials.append(mat_spikes)
me_plane.materials.append(mat_eye)
me_plane.materials.append(mat_markings)
me_plane.use_remesh_fix_poles = True
me_plane.use_remesh_preserve_attributes = False
me_plane.use_mirror_vertex_groups = False
me_plane.update()
me_plane.normals_split_custom_set([tuple(v) for v in zip(*[iter([0.9862, -0.1657, -0.007035, 0.9862, -0.1657, -0.007035, 0.9862, -0.1657, -0.007035, 0.9862, -0.1657, -0.007035, 0.0314, -0.9988, 0.03799, 0.0314, -0.9988, 0.03799, 0.0314, -0.9988, 0.03799, 0.0314, -0.9988, 0.03799, 0.0314, -0.9988, 0.03799, -0.0004916, 1.0, -0.004358, -0.0004916, 1.0, -0.004358, -0.0004916, 1.0, -0.004358, -0.0004916, 1.0, -0.004358, 0.0, 1.0, -4.829e-07, 0.0, 1.0, -4.829e-07, 0.0, 1.0, -4.829e-07, 0.0, 1.0, -4.829e-07, 0.08889, -0.5, 0.8614, 0.08889, -0.5, 0.8614, 0.08889, -0.5, 0.8614, 0.08889, -0.5, 0.8614, -0.01304, 0.9753, -0.2205, -0.01304, 0.9753, -0.2205, -0.01304, 0.9753, -0.2205, -0.01304, 0.9753, -0.2205, 0.9865, -0.1385, 0.08747, 0.9865, -0.1385, 0.08747, 0.9865, -0.1385, 0.08747, 0.9865, -0.1385, 0.08747, -0.01325, -0.9732, -0.2294, -0.01325, -0.9732, -0.2294, -0.01325, -0.9732, -0.2294, -0.01325, -0.9732, -0.2294, -0.01325, -0.9732, -0.2294, -0.03118, -0.3264, -0.9447, -0.03118, -0.3264, -0.9447, -0.03118, -0.3264, -0.9447, -0.03118, -0.3264, -0.9447, 0.9761, -0.02128, -0.2164, 0.9761, -0.02128, -0.2164, 0.9761, -0.02128, -0.2164, 0.9761, -0.02128, -0.2164, -0.02215, 0.8724, -0.4883, -0.02215, 0.8724, -0.4883, -0.02215, 0.8724, -0.4883, -0.02215, 0.8724, -0.4883, 0.9886, 0.03398, 0.1468, 0.9886, 0.03398, 0.1468, 0.9886, 0.03398, 0.1468, 0.9886, 0.03398, 0.1468, 0.9886, 0.03398, 0.1468, 0.9886, 0.03398, 0.1468, 0.9886, 0.03398, 0.1468, -0.01475, 0.9366, -0.35, -0.01475, 0.9366, -0.35, -0.01475, 0.9366, -0.35, -0.01475, 0.9366, -0.35, 0.0, 0.9652, -0.2615, 0.0, 0.9652, -0.2615, 0.0, 0.9652, -0.2615, 0.0, 0.9652, -0.2615, -0.005182, 0.7708, -0.6371, -0.005182, 0.7708, -0.6371, -0.005182, 0.7708, -0.6371, -0.005182, 0.7708, -0.6371, 0.976, 0.0994, 0.1939, 0.976, 0.0994, 0.1939, 0.976, 0.0994, 0.1939, 0.976, 0.0994, 0.1939, 0.1021, -0.4781, 0.8724, 0.1021, -0.4781, 0.8724, 0.1021, -0.4781, 0.8724, 0.1021, -0.4781, 0.8724, 0.09937, -0.9909, 0.09117, 0.09937, -0.9909, 0.09117, 0.09937, -0.9909, 0.09117, 0.09937, -0.9909, 0.09117, -0.8184, -0.5037, 0.2766, -0.8184, -0.5037, 0.2766, -0.8184, -0.5037, 0.2766, -0.8184, -0.5037, 0.2766, 0.3093, -0.9506, 0.0269, 0.3093, -0.9506, 0.0269, 0.3093, -0.9506, 0.0269, 0.3093, -0.9506, 0.0269, -0.3306, -0.6141, 0.7166, -0.3306, -0.6141, 0.7166, -0.3306, -0.6141, 0.7166, -0.3306, -0.6141, 0.7166, -0.19, -0.9497, 0.2488, -0.19, -0.9497, 0.2488, -0.19, -0.9497, 0.2488, -0.19, -0.9497, 0.2488, 0.05669, -0.3585, 0.9318, 0.05669, -0.3585, 0.9318, 0.05669, -0.3585, 0.9318, 0.05669, -0.3585, 0.9318, 0.9994, -0.01485, 0.03125, 0.9994, -0.01485, 0.03125, 0.9994, -0.01485, 0.03125, 0.9994, -0.01485, 0.03125, -0.9993, -0.03513, -0.008482, -0.9993, -0.03513, -0.008482, -0.9993, -0.03513, -0.008482, -0.9993, -0.03513, -0.008482, 0.9994, 0.02872, 0.01736, 0.9994, 0.02872, 0.01736, 0.9994, 0.02872, 0.01736, 0.9994, 0.02872, 0.01736, -0.09115, -0.3164, -0.9442, -0.09115, -0.3164, -0.9442, -0.09115, -0.3164, -0.9442, -0.09115, -0.3164, -0.9442, 0.01441, -0.9999, 0.005662, 0.01441, -0.9999, 0.005662, 0.01441, -0.9999, 0.005662, 0.01441, -0.9999, 0.005662, -0.9977, -0.06691, -0.01331, -0.9977, -0.06691, -0.01331, -0.9977, -0.06691, -0.01331, -0.9977, -0.06691, -0.01331, 0.003972, -0.2654, -0.9641, 0.003972, -0.2654, -0.9641, 0.003972, -0.2654, -0.9641, 0.003972, -0.2654, -0.9641, -0.00229, 0.1435, 0.9897, -0.00229, 0.1435, 0.9897, -0.00229, 0.1435, 0.9897, -0.00229, 0.1435, 0.9897, 0.9886, -0.06346, -0.1362, 0.9886, -0.06346, -0.1362, 0.9886, -0.06346, -0.1362, 0.9886, -0.06346, -0.1362, -0.9979, -0.05682, 0.03024, -0.9979, -0.05682, 0.03024, -0.9979, -0.05682, 0.03024, -0.9979, -0.05682, 0.03024, -0.09502, -0.9951, 0.02699, -0.09502, -0.9951, 0.02699, -0.09502, -0.9951, 0.02699, -0.09502, -0.9951, 0.02699, 0.007187, 0.08012, -0.9968, 0.007187, 0.08012, -0.9968, 0.007187, 0.08012, -0.9968, 0.007187, 0.08012, -0.9968, -0.01855, -0.2438, 0.9697, -0.01855, -0.2438, 0.9697, -0.01855, -0.2438, 0.9697, -0.01855, -0.2438, 0.9697, 0.9947, -0.05185, -0.08856, 0.9947, -0.05185, -0.08856, 0.9947, -0.05185, -0.08856, 0.9947, -0.05185, -0.08856, 0.02076, -0.3193, -0.9474, 0.02076, -0.3193, -0.9474, 0.02076, -0.3193, -0.9474, 0.02076, -0.3193, -0.9474, 0.7971, 0.05855, -0.6011, 0.7971, 0.05855, -0.6011, 0.7971, 0.05855, -0.6011, 0.7971, 0.05855, -0.6011, 0.1977, -0.9527, -0.231, 0.1977, -0.9527, -0.231, 0.1977, -0.9527, -0.231, 0.1977, -0.9527, -0.231, 0.07378, 0.9941, -0.0793, 0.07378, 0.9941, -0.0793, 0.07378, 0.9941, -0.0793, 0.07378, 0.9941, -0.0793, 0.2785, -0.9604, -0.004186, 0.2785, -0.9604, -0.004186, 0.2785, -0.9604, -0.004186, 0.2785, -0.9604, -0.004186, 0.9766, -0.12, -0.1785, 0.9766, -0.12, -0.1785, 0.9766, -0.12, -0.1785, 0.9766, -0.12, -0.1785, 0.0005906, 0.3085, -0.9512, 0.0005906, 0.3085, -0.9512, 0.0005906, 0.3085, -0.9512, 0.0005906, 0.3085, -0.9512, 0.9987, -0.04919, 0.0129, 0.9987, -0.04919, 0.0129, 0.9987, -0.04919, 0.0129, 0.9987, -0.04919, 0.0129, 0.08478, 0.9875, 0.1332, 0.08478, 0.9875, 0.1332, 0.08478, 0.9875, 0.1332, 0.08478, 0.9875, 0.1332, 0.8586, -0.01802, 0.5124, 0.8586, -0.01802, 0.5124, 0.8586, -0.01802, 0.5124, 0.08489, 0.9522, 0.2935, 0.08489, 0.9522, 0.2935, 0.08489, 0.9522, 0.2935, 0.08489, 0.9522, 0.2935, 0.9653, 0.2542, 0.06075, 0.9653, 0.2542, 0.06075, 0.9653, 0.2542, 0.06075, 0.9653, 0.2542, 0.06075, 0.9653, 0.2542, 0.06075, 0.3074, -0.9282, 0.2097, 0.3074, -0.9282, 0.2097, 0.3074, -0.9282, 0.2097, 0.3074, -0.9282, 0.2097, 0.1006, -0.9535, 0.2841, 0.1006, -0.9535, 0.2841, 0.1006, -0.9535, 0.2841, 0.1006, -0.9535, 0.2841, 0.1546, 0.573, 0.8048, 0.1546, 0.573, 0.8048, 0.1546, 0.573, 0.8048, 0.1546, 0.573, 0.8048, 0.1546, 0.573, 0.8048, 0.01046, -0.1386, 0.9903, 0.01046, -0.1386, 0.9903, 0.01046, -0.1386, 0.9903, 0.01046, -0.1386, 0.9903, 0.01046, -0.1386, 0.9903, 0.3657, 0.8985, 0.2431, 0.3657, 0.8985, 0.2431, 0.3657, 0.8985, 0.2431, 0.3657, 0.8985, 0.2431, 0.3657, 0.8985, 0.2431, 0.3116, 0.4375, 0.8435, 0.3116, 0.4375, 0.8435, 0.3116, 0.4375, 0.8435, 0.008433, -0.5374, 0.8433, 0.008433, -0.5374, 0.8433, 0.008433, -0.5374, 0.8433, 0.008433, -0.5374, 0.8433, 0.008433, -0.5374, 0.8433, 0.941, 0.1847, 0.2837, 0.941, 0.1847, 0.2837, 0.941, 0.1847, 0.2837, 0.941, 0.1847, 0.2837, -0.01238, 0.8212, -0.5705, -0.01238, 0.8212, -0.5705, -0.01238, 0.8212, -0.5705, -0.01238, 0.8212, -0.5705, 0.885, 0.1346, 0.4458, 0.885, 0.1346, 0.4458, 0.885, 0.1346, 0.4458, 0.885, 0.1346, 0.4458, 0.9364, -0.2901, 0.1973, 0.9364, -0.2901, 0.1973, 0.9364, -0.2901, 0.1973, 0.9364, -0.2901, 0.1973, 0.1008, -0.07368, 0.9922, 0.1008, -0.07368, 0.9922, 0.1008, -0.07368, 0.9922, 0.1008, -0.07368, 0.9922, 0.9568, -0.2846, -0.05912, 0.9568, -0.2846, -0.05912, 0.9568, -0.2846, -0.05912, 0.9568, -0.2846, -0.05912, 0.7911, -0.2506, 0.558, 0.7911, -0.2506, 0.558, 0.7911, -0.2506, 0.558, 0.7911, -0.2506, 0.558, 0.7911, -0.2506, 0.558, 0.9081, -0.2446, -0.34, 0.9081, -0.2446, -0.34, 0.9081, -0.2446, -0.34, 0.9081, -0.2446, -0.34, 0.9319, 0.0468, 0.3596, 0.9319, 0.0468, 0.3596, 0.9319, 0.0468, 0.3596, 0.9319, 0.0468, 0.3596, 0.631, 0.4617, 0.6234, 0.631, 0.4617, 0.6234, 0.631, 0.4617, 0.6234, 0.631, 0.4617, 0.6234, 0.631, 0.4617, 0.6234, 0.9472, 0.2236, 0.2299, 0.9472, 0.2236, 0.2299, 0.9472, 0.2236, 0.2299, 0.9472, 0.2236, 0.2299, 0.9472, 0.2236, 0.2299, 0.9472, 0.2236, 0.2299, 0.7185, 0.03946, 0.6944, 0.7185, 0.03946, 0.6944, 0.7185, 0.03946, 0.6944, 0.7185, 0.03946, 0.6944, 0.7185, 0.03946, 0.6944, 0.7185, 0.03946, 0.6944, 0.8934, -0.4465, 0.0492, 0.8934, -0.4465, 0.0492, 0.8934, -0.4465, 0.0492, 0.8934, -0.4465, 0.0492, 0.8934, -0.4465, 0.0492, 0.8934, -0.4465, 0.0492, 0.8934, -0.4465, 0.0492, 0.2856, 0.3289, 0.9002, 0.2856, 0.3289, 0.9002, 0.2856, 0.3289, 0.9002, 0.2856, 0.3289, 0.9002, 0.3597, -0.8281, 0.4299, 0.3597, -0.8281, 0.4299, 0.3597, -0.8281, 0.4299, 0.3597, -0.8281, 0.4299, 0.3597, -0.8281, 0.4299, 0.299, 0.9451, 0.1318, 0.299, 0.9451, 0.1318, 0.299, 0.9451, 0.1318, 0.299, 0.9451, 0.1318, 0.299, 0.9451, 0.1318, -0.3844, 0.6232, 0.6811, -0.3844, 0.6232, 0.6811, -0.3844, 0.6232, 0.6811, -0.3844, 0.6232, 0.6811, -0.3844, 0.6232, 0.6811, -0.3844, 0.6232, 0.6811, 0.09479, 0.01837, 0.9953, 0.09479, 0.01837, 0.9953, 0.09479, 0.01837, 0.9953, 0.09479, 0.01837, 0.9953, 0.09479, 0.01837, 0.9953, 0.1618, -0.03686, 0.9861, 0.1618, -0.03686, 0.9861, 0.1618, -0.03686, 0.9861, 0.1618, -0.03686, 0.9861, -0.2119, -0.2063, -0.9553, -0.2119, -0.2063, -0.9553, -0.2119, -0.2063, -0.9553, -0.2119, -0.2063, -0.9553, -0.6378, 0.7612, -0.1174, -0.6378, 0.7612, -0.1174, -0.6378, 0.7612, -0.1174, -0.6378, 0.7612, -0.1174, 0.8653, 0.4938, -0.08593, 0.8653, 0.4938, -0.08593, 0.8653, 0.4938, -0.08593, 0.8653, 0.4938, -0.08593, -0.04526, 0.9944, -0.0953, -0.04526, 0.9944, -0.0953, -0.04526, 0.9944, -0.0953, -0.04526, 0.9944, -0.0953, -0.04526, 0.9944, -0.0953, 0.01839, -0.9953, -0.09499, 0.01839, -0.9953, -0.09499, 0.01839, -0.9953, -0.09499, 0.01839, -0.9953, -0.09499, 0.01839, -0.9953, -0.09499, -0.06367, -0.1667, -0.984, -0.06367, -0.1667, -0.984, -0.06367, -0.1667, -0.984, -0.06367, -0.1667, -0.984, -0.06367, -0.1667, -0.984, -0.04316, 0.1096, -0.993, -0.04316, 0.1096, -0.993, -0.04316, 0.1096, -0.993, -0.04316, 0.1096, -0.993, 0.02603, -0.4873, 0.8729, 0.02603, -0.4873, 0.8729, 0.02603, -0.4873, 0.8729, 0.02603, -0.4873, 0.8729, -0.9902, -0.1171, 0.07643, -0.9902, -0.1171, 0.07643, -0.9902, -0.1171, 0.07643, -0.9902, -0.1171, 0.07643, -0.8349, -0.5322, 0.1405, -0.8349, -0.5322, 0.1405, -0.8349, -0.5322, 0.1405, 0.831, 0.1074, -0.5458, 0.831, 0.1074, -0.5458, 0.831, 0.1074, -0.5458, 0.831, 0.1074, -0.5458, 0.3579, 0.07273, 0.9309, 0.3579, 0.07273, 0.9309, 0.3579, 0.07273, 0.9309, 0.801, 0.09701, 0.5908, 0.801, 0.09701, 0.5908, 0.801, 0.09701, 0.5908, 0.801, 0.09701, 0.5908, 0.801, 0.09701, 0.5908, 0.05218, -0.1493, 0.9874, 0.05218, -0.1493, 0.9874, 0.05218, -0.1493, 0.9874, 0.05218, -0.1493, 0.9874, 0.2065, -0.07784, 0.9754, 0.2065, -0.07784, 0.9754, 0.2065, -0.07784, 0.9754, 0.2065, -0.07784, 0.9754, 0.1681, -0.1167, 0.9788, 0.1681, -0.1167, 0.9788, 0.1681, -0.1167, 0.9788, 0.1681, -0.1167, 0.9788, 0.9899, -0.01492, -0.1407, 0.9899, -0.01492, -0.1407, 0.9899, -0.01492, -0.1407, 0.9899, -0.01492, -0.1407, 0.1698, 0.9799, 0.1045, 0.1698, 0.9799, 0.1045, 0.1698, 0.9799, 0.1045, 0.1698, 0.9799, 0.1045, 0.4988, -0.8559, -0.1367, 0.4988, -0.8559, -0.1367, 0.4988, -0.8559, -0.1367, 0.4988, -0.8559, -0.1367, 0.9371, 0.2211, -0.27, 0.9371, 0.2211, -0.27, 0.9371, 0.2211, -0.27, 0.9371, 0.2211, -0.27, 0.9732, 0.2268, 0.03734, 0.9732, 0.2268, 0.03734, 0.9732, 0.2268, 0.03734, 0.9732, 0.2268, 0.03734, 0.9734, 0.2271, 0.02944, 0.9734, 0.2271, 0.02944, 0.9734, 0.2271, 0.02944, 0.9734, 0.2271, 0.02944, 0.8321, -0.1555, 0.5324, 0.8321, -0.1555, 0.5324, 0.8321, -0.1555, 0.5324, 0.8321, -0.1555, 0.5324, 0.8321, -0.1555, 0.5324, 0.8321, -0.1555, 0.5324, 0.8321, -0.1555, 0.5324, 0.8321, -0.1555, 0.5324, 0.9678, 0.1272, -0.2173, 0.9678, 0.1272, -0.2173, 0.9678, 0.1272, -0.2173, 0.9678, 0.1272, -0.2173, 0.974, 0.04996, -0.2211, 0.974, 0.04996, -0.2211, 0.974, 0.04996, -0.2211, 0.974, 0.04996, -0.2211, 0.8885, 0.451, -0.0849, 0.8885, 0.451, -0.0849, 0.8885, 0.451, -0.0849, 0.8885, 0.451, -0.0849, -0.9862, -0.1657, -0.007035, -0.9862, -0.1657, -0.007035, -0.9862, -0.1657, -0.007035, -0.9862, -0.1657, -0.007035, -0.0314, -0.9988, 0.03799, -0.0314, -0.9988, 0.03799, -0.0314, -0.9988, 0.03799, -0.0314, -0.9988, 0.03799, -0.0314, -0.9988, 0.03799, 0.0004916, 1.0, -0.004358, 0.0004916, 1.0, -0.004358, 0.0004916, 1.0, -0.004358, 0.0004916, 1.0, -0.004358, 0.0, 1.0, -4.829e-07, 0.0, 1.0, -4.829e-07, 0.0, 1.0, -4.829e-07, 0.0, 1.0, -4.829e-07, -0.08889, -0.5, 0.8614, -0.08889, -0.5, 0.8614, -0.08889, -0.5, 0.8614, -0.08889, -0.5, 0.8614, 0.01304, 0.9753, -0.2205, 0.01304, 0.9753, -0.2205, 0.01304, 0.9753, -0.2205, 0.01304, 0.9753, -0.2205, -0.9865, -0.1385, 0.08747, -0.9865, -0.1385, 0.08747, -0.9865, -0.1385, 0.08747, -0.9865, -0.1385, 0.08747, 0.01325, -0.9732, -0.2294, 0.01325, -0.9732, -0.2294, 0.01325, -0.9732, -0.2294, 0.01325, -0.9732, -0.2294, 0.01325, -0.9732, -0.2294, 0.03118, -0.3264, -0.9447, 0.03118, -0.3264, -0.9447, 0.03118, -0.3264, -0.9447, 0.03118, -0.3264, -0.9447, -0.9761, -0.02128, -0.2164, -0.9761, -0.02128, -0.2164, -0.9761, -0.02128, -0.2164, -0.9761, -0.02128, -0.2164, 0.02215, 0.8724, -0.4883, 0.02215, 0.8724, -0.4883, 0.02215, 0.8724, -0.4883, 0.02215, 0.8724, -0.4883, -0.9886, 0.03398, 0.1468, -0.9886, 0.03398, 0.1468, -0.9886, 0.03398, 0.1468, -0.9886, 0.03398, 0.1468, -0.9886, 0.03398, 0.1468, -0.9886, 0.03398, 0.1468, -0.9886, 0.03398, 0.1468, 0.01475, 0.9366, -0.35, 0.01475, 0.9366, -0.35, 0.01475, 0.9366, -0.35, 0.01475, 0.9366, -0.35, 0.0, 0.9652, -0.2615, 0.0, 0.9652, -0.2615, 0.0, 0.9652, -0.2615, 0.0, 0.9652, -0.2615, 0.005182, 0.7708, -0.6371, 0.005182, 0.7708, -0.6371, 0.005182, 0.7708, -0.6371, 0.005182, 0.7708, -0.6371, -0.976, 0.0994, 0.1939, -0.976, 0.0994, 0.1939, -0.976, 0.0994, 0.1939, -0.976, 0.0994, 0.1939, -0.1021, -0.4781, 0.8724, -0.1021, -0.4781, 0.8724, -0.1021, -0.4781, 0.8724, -0.1021, -0.4781, 0.8724, -0.09937, -0.9909, 0.09117, -0.09937, -0.9909, 0.09117, -0.09937, -0.9909, 0.09117, -0.09937, -0.9909, 0.09117, 0.8184, -0.5037, 0.2766, 0.8184, -0.5037, 0.2766, 0.8184, -0.5037, 0.2766, 0.8184, -0.5037, 0.2766, -0.3093, -0.9506, 0.0269, -0.3093, -0.9506, 0.0269, -0.3093, -0.9506, 0.0269, -0.3093, -0.9506, 0.0269, 0.3306, -0.6141, 0.7166, 0.3306, -0.6141, 0.7166, 0.3306, -0.6141, 0.7166, 0.3306, -0.6141, 0.7166, 0.19, -0.9497, 0.2488, 0.19, -0.9497, 0.2488, 0.19, -0.9497, 0.2488, 0.19, -0.9497, 0.2488, -0.05669, -0.3585, 0.9318, -0.05669, -0.3585, 0.9318, -0.05669, -0.3585, 0.9318, -0.05669, -0.3585, 0.9318, -0.9994, -0.01485, 0.03125, -0.9994, -0.01485, 0.03125, -0.9994, -0.01485, 0.03125, -0.9994, -0.01485, 0.03125, 0.9993, -0.03513, -0.008482, 0.9993, -0.03513, -0.008482, 0.9993, -0.03513, -0.008482, 0.9993, -0.03513, -0.008482, -0.9994, 0.02872, 0.01736, -0.9994, 0.02872, 0.01736, -0.9994, 0.02872, 0.01736, -0.9994, 0.02872, 0.01736, 0.09115, -0.3164, -0.9442, 0.09115, -0.3164, -0.9442, 0.09115, -0.3164, -0.9442, 0.09115, -0.3164, -0.9442, -0.01441, -0.9999, 0.005662, -0.01441, -0.9999, 0.005662, -0.01441, -0.9999, 0.005662, -0.01441, -0.9999, 0.005662, 0.9977, -0.06691, -0.01331, 0.9977, -0.06691, -0.01331, 0.9977, -0.06691, -0.01331, 0.9977, -0.06691, -0.01331, -0.003972, -0.2654, -0.9641, -0.003972, -0.2654, -0.9641, -0.003972, -0.2654, -0.9641, -0.003972, -0.2654, -0.9641, 0.00229, 0.1435, 0.9897, 0.00229, 0.1435, 0.9897, 0.00229, 0.1435, 0.9897, 0.00229, 0.1435, 0.9897, -0.9886, -0.06346, -0.1362, -0.9886, -0.06346, -0.1362, -0.9886, -0.06346, -0.1362, -0.9886, -0.06346, -0.1362, 0.9979, -0.05682, 0.03024, 0.9979, -0.05682, 0.03024, 0.9979, -0.05682, 0.03024, 0.9979, -0.05682, 0.03024, 0.09502, -0.9951, 0.02699, 0.09502, -0.9951, 0.02699, 0.09502, -0.9951, 0.02699, 0.09502, -0.9951, 0.02699, -0.007187, 0.08012, -0.9968, -0.007187, 0.08012, -0.9968, -0.007187, 0.08012, -0.9968, -0.007187, 0.08012, -0.9968, 0.01855, -0.2438, 0.9697, 0.01855, -0.2438, 0.9697, 0.01855, -0.2438, 0.9697, 0.01855, -0.2438, 0.9697, -0.9947, -0.05185, -0.08856, -0.9947, -0.05185, -0.08856, -0.9947, -0.05185, -0.08856, -0.9947, -0.05185, -0.08856, -0.02076, -0.3193, -0.9474, -0.02076, -0.3193, -0.9474, -0.02076, -0.3193, -0.9474, -0.02076, -0.3193, -0.9474, -0.7971, 0.05855, -0.6011, -0.7971, 0.05855, -0.6011, -0.7971, 0.05855, -0.6011, -0.7971, 0.05855, -0.6011, -0.1977, -0.9527, -0.231, -0.1977, -0.9527, -0.231, -0.1977, -0.9527, -0.231, -0.1977, -0.9527, -0.231, -0.07378, 0.9941, -0.0793, -0.07378, 0.9941, -0.0793, -0.07378, 0.9941, -0.0793, -0.07378, 0.9941, -0.0793, -0.2785, -0.9604, -0.004186, -0.2785, -0.9604, -0.004186, -0.2785, -0.9604, -0.004186, -0.2785, -0.9604, -0.004186, -0.9766, -0.12, -0.1785, -0.9766, -0.12, -0.1785, -0.9766, -0.12, -0.1785, -0.9766, -0.12, -0.1785, -0.0005905, 0.3085, -0.9512, -0.0005905, 0.3085, -0.9512, -0.0005905, 0.3085, -0.9512, -0.0005905, 0.3085, -0.9512, -0.9987, -0.04919, 0.0129, -0.9987, -0.04919, 0.0129, -0.9987, -0.04919, 0.0129, -0.9987, -0.04919, 0.0129, -0.08478, 0.9875, 0.1332, -0.08478, 0.9875, 0.1332, -0.08478, 0.9875, 0.1332, -0.08478, 0.9875, 0.1332, -0.8586, -0.01802, 0.5124, -0.8586, -0.01802, 0.5124, -0.8586, -0.01802, 0.5124, -0.08489, 0.9522, 0.2935, -0.08489, 0.9522, 0.2935, -0.08489, 0.9522, 0.2935, -0.08489, 0.9522, 0.2935, -0.9653, 0.2542, 0.06074, -0.9653, 0.2542, 0.06074, -0.9653, 0.2542, 0.06074, -0.9653, 0.2542, 0.06074, -0.9653, 0.2542, 0.06074, -0.3074, -0.9282, 0.2097, -0.3074, -0.9282, 0.2097, -0.3074, -0.9282, 0.2097, -0.3074, -0.9282, 0.2097, -0.1006, -0.9535, 0.284, -0.1006, -0.9535, 0.284, -0.1006, -0.9535, 0.284, -0.1006, -0.9535, 0.284, -0.1546, 0.573, 0.8048, -0.1546, 0.573, 0.8048, -0.1546, 0.573, 0.8048, -0.1546, 0.573, 0.8048, -0.1546, 0.573, 0.8048, -0.01046, -0.1386, 0.9903, -0.01046, -0.1386, 0.9903, -0.01046, -0.1386, 0.9903, -0.01046, -0.1386, 0.9903, -0.01046, -0.1386, 0.9903, -0.3657, 0.8985, 0.2431, -0.3657, 0.8985, 0.2431, -0.3657, 0.8985, 0.2431, -0.3657, 0.8985, 0.2431, -0.3657, 0.8985, 0.2431, -0.3116, 0.4375, 0.8435, -0.3116, 0.4375, 0.8435, -0.3116, 0.4375, 0.8435, -0.008433, -0.5374, 0.8433, -0.008433, -0.5374, 0.8433, -0.008433, -0.5374, 0.8433, -0.008433, -0.5374, 0.8433, -0.008433, -0.5374, 0.8433, -0.941, 0.1847, 0.2837, -0.941, 0.1847, 0.2837, -0.941, 0.1847, 0.2837, -0.941, 0.1847, 0.2837, 0.01238, 0.8212, -0.5705, 0.01238, 0.8212, -0.5705, 0.01238, 0.8212, -0.5705, 0.01238, 0.8212, -0.5705, -0.885, 0.1346, 0.4458, -0.885, 0.1346, 0.4458, -0.885, 0.1346, 0.4458, -0.885, 0.1346, 0.4458, -0.9364, -0.2901, 0.1973, -0.9364, -0.2901, 0.1973, -0.9364, -0.2901, 0.1973, -0.9364, -0.2901, 0.1973, -0.1008, -0.07368, 0.9922, -0.1008, -0.07368, 0.9922, -0.1008, -0.07368, 0.9922, -0.1008, -0.07368, 0.9922, -0.9568, -0.2846, -0.05912, -0.9568, -0.2846, -0.05912, -0.9568, -0.2846, -0.05912, -0.9568, -0.2846, -0.05912, -0.7911, -0.2506, 0.558, -0.7911, -0.2506, 0.558, -0.7911, -0.2506, 0.558, -0.7911, -0.2506, 0.558, -0.7911, -0.2506, 0.558, -0.9081, -0.2446, -0.34, -0.9081, -0.2446, -0.34, -0.9081, -0.2446, -0.34, -0.9081, -0.2446, -0.34, -0.9319, 0.0468, 0.3596, -0.9319, 0.0468, 0.3596, -0.9319, 0.0468, 0.3596, -0.9319, 0.0468, 0.3596, -0.631, 0.4617, 0.6234, -0.631, 0.4617, 0.6234, -0.631, 0.4617, 0.6234, -0.631, 0.4617, 0.6234, -0.631, 0.4617, 0.6234, -0.9472, 0.2236, 0.2299, -0.9472, 0.2236, 0.2299, -0.9472, 0.2236, 0.2299, -0.9472, 0.2236, 0.2299, -0.9472, 0.2236, 0.2299, -0.9472, 0.2236, 0.2299, -0.7185, 0.03946, 0.6944, -0.7185, 0.03946, 0.6944, -0.7185, 0.03946, 0.6944, -0.7185, 0.03946, 0.6944, -0.7185, 0.03946, 0.6944, -0.7185, 0.03946, 0.6944, -0.8934, -0.4465, 0.0492, -0.8934, -0.4465, 0.0492, -0.8934, -0.4465, 0.0492, -0.8934, -0.4465, 0.0492, -0.8934, -0.4465, 0.0492, -0.8934, -0.4465, 0.0492, -0.8934, -0.4465, 0.0492, -0.2856, 0.3289, 0.9002, -0.2856, 0.3289, 0.9002, -0.2856, 0.3289, 0.9002, -0.2856, 0.3289, 0.9002, -0.3597, -0.8281, 0.4299, -0.3597, -0.8281, 0.4299, -0.3597, -0.8281, 0.4299, -0.3597, -0.8281, 0.4299, -0.3597, -0.8281, 0.4299, -0.299, 0.9451, 0.1318, -0.299, 0.9451, 0.1318, -0.299, 0.9451, 0.1318, -0.299, 0.9451, 0.1318, -0.299, 0.9451, 0.1318, 0.3844, 0.6232, 0.6811, 0.3844, 0.6232, 0.6811, 0.3844, 0.6232, 0.6811, 0.3844, 0.6232, 0.6811, 0.3844, 0.6232, 0.6811, 0.3844, 0.6232, 0.6811, -0.09479, 0.01837, 0.9953, -0.09479, 0.01837, 0.9953, -0.09479, 0.01837, 0.9953, -0.09479, 0.01837, 0.9953, -0.09479, 0.01837, 0.9953, -0.1618, -0.03686, 0.9861, -0.1618, -0.03686, 0.9861, -0.1618, -0.03686, 0.9861, -0.1618, -0.03686, 0.9861, 0.2119, -0.2063, -0.9553, 0.2119, -0.2063, -0.9553, 0.2119, -0.2063, -0.9553, 0.2119, -0.2063, -0.9553, 0.6378, 0.7612, -0.1174, 0.6378, 0.7612, -0.1174, 0.6378, 0.7612, -0.1174, 0.6378, 0.7612, -0.1174, -0.8653, 0.4938, -0.08593, -0.8653, 0.4938, -0.08593, -0.8653, 0.4938, -0.08593, -0.8653, 0.4938, -0.08593, 0.04526, 0.9944, -0.0953, 0.04526, 0.9944, -0.0953, 0.04526, 0.9944, -0.0953, 0.04526, 0.9944, -0.0953, 0.04526, 0.9944, -0.0953, -0.01839, -0.9953, -0.09499, -0.01839, -0.9953, -0.09499, -0.01839, -0.9953, -0.09499, -0.01839, -0.9953, -0.09499, -0.01839, -0.9953, -0.09499, 0.06367, -0.1667, -0.984, 0.06367, -0.1667, -0.984, 0.06367, -0.1667, -0.984, 0.06367, -0.1667, -0.984, 0.06367, -0.1667, -0.984, 0.04316, 0.1096, -0.993, 0.04316, 0.1096, -0.993, 0.04316, 0.1096, -0.993, 0.04316, 0.1096, -0.993, -0.02603, -0.4873, 0.8729, -0.02603, -0.4873, 0.8729, -0.02603, -0.4873, 0.8729, -0.02603, -0.4873, 0.8729, 0.9902, -0.1171, 0.07643, 0.9902, -0.1171, 0.07643, 0.9902, -0.1171, 0.07643, 0.9902, -0.1171, 0.07643, 0.8349, -0.5322, 0.1405, 0.8349, -0.5322, 0.1405, 0.8349, -0.5322, 0.1405, -0.831, 0.1074, -0.5458, -0.831, 0.1074, -0.5458, -0.831, 0.1074, -0.5458, -0.831, 0.1074, -0.5458, -0.3579, 0.07273, 0.9309, -0.3579, 0.07273, 0.9309, -0.3579, 0.07273, 0.9309, -0.801, 0.09701, 0.5908, -0.801, 0.09701, 0.5908, -0.801, 0.09701, 0.5908, -0.801, 0.09701, 0.5908, -0.801, 0.09701, 0.5908, -0.05219, -0.1493, 0.9874, -0.05219, -0.1493, 0.9874, -0.05219, -0.1493, 0.9874, -0.05219, -0.1493, 0.9874, 1.0, 0.0, 0.0, 1.0, 0.0, 0.0, 1.0, 0.0, 0.0, 1.0, 0.0, 0.0, -0.2065, -0.07784, 0.9754, -0.2065, -0.07784, 0.9754, -0.2065, -0.07784, 0.9754, -0.2065, -0.07784, 0.9754, -0.1681, -0.1167, 0.9788, -0.1681, -0.1167, 0.9788, -0.1681, -0.1167, 0.9788, -0.1681, -0.1167, 0.9788, -0.9899, -0.01492, -0.1407, -0.9899, -0.01492, -0.1407, -0.9899, -0.01492, -0.1407, -0.9899, -0.01492, -0.1407, -0.1698, 0.9799, 0.1045, -0.1698, 0.9799, 0.1045, -0.1698, 0.9799, 0.1045, -0.1698, 0.9799, 0.1045, -0.4988, -0.8559, -0.1367, -0.4988, -0.8559, -0.1367, -0.4988, -0.8559, -0.1367, -0.4988, -0.8559, -0.1367, -0.9371, 0.2211, -0.27, -0.9371, 0.2211, -0.27, -0.9371, 0.2211, -0.27, -0.9371, 0.2211, -0.27, -0.9732, 0.2268, 0.03734, -0.9732, 0.2268, 0.03734, -0.9732, 0.2268, 0.03734, -0.9732, 0.2268, 0.03734, -0.9734, 0.2271, 0.02944, -0.9734, 0.2271, 0.02944, -0.9734, 0.2271, 0.02944, -0.9734, 0.2271, 0.02944, -0.8321, -0.1555, 0.5324, -0.8321, -0.1555, 0.5324, -0.8321, -0.1555, 0.5324, -0.8321, -0.1555, 0.5324, -0.8321, -0.1555, 0.5324, -0.8321, -0.1555, 0.5324, -0.8321, -0.1555, 0.5324, -0.8321, -0.1555, 0.5324, -0.9678, 0.1272, -0.2173, -0.9678, 0.1272, -0.2173, -0.9678, 0.1272, -0.2173, -0.9678, 0.1272, -0.2173, -0.974, 0.04996, -0.2211, -0.974, 0.04996, -0.2211, -0.974, 0.04996, -0.2211, -0.974, 0.04996, -0.2211, -0.8885, 0.451, -0.0849, -0.8885, 0.451, -0.0849, -0.8885, 0.451, -0.0849, -0.8885, 0.451, -0.0849])] * 3)])
arm_armature_001 = bpy.data.armatures.new('Armature.001')  # bones are not reproduced

# ---- objects
ob_plane = bpy.data.objects.new('Plane', me_plane)
ob_armature = bpy.data.objects.new('Armature', arm_armature_001)

# ---- transforms, parenting, visibility, modifiers, constraints
ob_plane.parent = ob_armature
ob_plane.matrix_parent_inverse = Matrix(((0.2857, 6.15e-17, 6.34e-17, -3.306e-16), (6.15e-17, 0.008713, -0.2855, 1.003), (-6.34e-17, 0.2855, 0.008713, 0.4718), (-0.0, -0.0, -0.0, 1.0)))
ob_plane.location = (0.0, 0.0, 0.0)
ob_plane.rotation_euler = (1.571, -0.0, 0.0)
ob_plane.color = (0.8, 0.8, 0.8, 1.0)
ob_plane.lineart.crease_threshold = 0.0
_vg = ob_plane.vertex_groups.new(name='LF Leg')
for _i, _w in zip([2, 3, 9, 14, 15, 16, 17, 18, 19, 20, 21, 22, 23, 24, 25, 49, 85, 100, 102, 115, 126, 129], [0.2095, 0.04338, 0.07709, 0.2304, 0.08255, 0.1441, 0.2191, 0.9044, 0.9084, 0.9491, 0.9405, 0.9984, 0.9994, 0.9997, 0.9994, 0.01088, 0.02373, 0.1018, 0.006425, 0.01552, 0.01034, 0.07091]): _vg.add([_i], _w, 'REPLACE')
_vg = ob_plane.vertex_groups.new(name='Head')
for _i, _w in zip([8, 10, 11, 12, 13, 42, 43, 44, 45, 46, 47, 48, 49, 51, 52, 53, 54, 55, 56, 57, 58, 59, 60, 61, 62, 63, 64, 65, 66, 67, 68, 69, 70, 71, 72, 73, 74, 75, 76, 77, 78, 79, 80, 81, 82, 83, 84, 89, 90, 91, 92, 93, 94, 95, 96, 97, 98, 116, 118, 119, 120, 121, 122, 123, 124, 125, 163, 164, 165, 166, 167, 168, 169, 170, 171, 172, 173, 174, 175, 176, 177, 178, 180, 181, 182, 183, 184, 185, 186, 187, 188, 189, 190, 191, 192, 193, 194, 195, 196, 197, 198, 199, 200, 201, 202, 203, 204, 205, 206, 207, 208, 209, 210, 211, 212, 213, 214, 215, 216, 217, 222, 223, 224, 225, 226, 227, 228, 229, 230, 231], [0.01181, 0.4694, 0.3019, 0.9148, 0.5842, 0.9773, 0.8742, 0.9964, 0.9604, 0.9994, 0.9954, 0.07446, 0.04523, 0.2622, 0.7748, 0.9397, 0.9842, 0.9978, 0.02941, 0.9882, 0.9572, 0.993, 0.967, 0.9802, 0.9913, 0.9754, 0.9649, 0.9813, 0.9878, 0.9777, 0.9727, 0.8687, 0.5105, 0.5117, 0.6578, 0.8473, 0.551, 0.547, 0.6541, 0.9883, 0.9664, 0.9996, 0.999, 0.9983, 0.9995, 0.9996, 0.9995, 0.9853, 0.9766, 0.9754, 0.9827, 0.7256, 0.9833, 0.5925, 0.7371, 0.5985, 0.708, 0.01169, 0.4991, 0.3058, 0.4685, 0.3039, 0.9332, 0.5738, 0.9003, 0.5806, 0.9841, 0.8791, 0.9716, 0.8686, 0.9978, 0.9579, 0.9934, 0.9579, 0.9995, 0.9923, 0.9989, 0.9947, 0.05777, 0.0451, 0.07248, 0.0373, 0.2872, 0.7569, 0.9293, 0.979, 0.9984, 0.9967, 0.03032, 0.9856, 0.9479, 0.9888, 0.9595, 0.9744, 0.9866, 0.9681, 0.9571, 0.9756, 0.9819, 0.9703, 0.9656, 0.853, 0.5076, 0.5151, 0.6456, 0.8306, 0.5459, 0.547, 0.6382, 0.9843, 0.9584, 0.9993, 0.9993, 0.9981, 0.998, 0.9991, 0.9996, 0.9994, 0.9993, 0.9993, 0.9803, 0.9709, 0.9682, 0.978, 0.712, 0.9781, 0.5861, 0.7258, 0.591, 0.6942]): _vg.add([_i], _w, 'REPLACE')
_vg = ob_plane.vertex_groups.new(name='Neck')
for _i, _w in zip([0, 1, 8, 9, 10, 11, 12, 13, 15, 16, 17, 43, 45, 48, 49, 50, 51, 52, 53, 56, 58, 60, 64, 68, 69, 70, 71, 72, 73, 74, 75, 76, 78, 85, 93, 95, 96, 97, 98, 99, 104, 114, 115, 116, 117, 118, 119, 120, 121, 122, 123, 124, 125, 127, 128, 129, 130, 164, 165, 166, 168, 170, 175, 176, 177, 178, 179, 180, 181, 182, 186, 188, 190, 193, 194, 197, 198, 199, 200, 201, 202, 203, 204, 205, 206, 208, 218, 223, 224, 226, 228, 229, 230, 231], [0.02183, 0.2805, 0.6868, 0.2695, 0.5283, 0.6243, 0.08412, 0.3722, 0.187, 0.1175, 0.04549, 0.113, 0.02099, 0.8238, 0.6337, 0.7194, 0.7354, 0.2208, 0.05689, 0.8558, 0.03258, 0.01169, 0.01758, 0.002367, 0.1299, 0.4873, 0.4849, 0.3373, 0.1512, 0.4469, 0.4496, 0.3413, 0.01422, 0.1203, 0.2727, 0.4049, 0.26, 0.3975, 0.2896, 0.2552, 0.2684, 0.7629, 0.246, 0.6834, 0.2575, 0.5006, 0.6077, 0.529, 0.6216, 0.06641, 0.3762, 0.0983, 0.3751, 0.1865, 0.1354, 0.02438, 0.05042, 0.1075, 0.005282, 0.118, 0.02523, 0.02548, 0.6675, 0.9019, 0.8294, 0.6379, 0.6304, 0.7081, 0.2376, 0.06664, 0.8434, 0.05018, 0.02577, 0.01046, 0.03252, 0.006526, 0.01592, 0.1452, 0.49, 0.4796, 0.3479, 0.1675, 0.4516, 0.4478, 0.3555, 0.02951, 0.05879, 0.005737, 0.01081, 0.2859, 0.4103, 0.2704, 0.4033, 0.3025]): _vg.add([_i], _w, 'REPLACE')
_vg = ob_plane.vertex_groups.new(name='Middle')
for _i, _w in zip([0, 1, 3, 4, 5, 7, 8, 85, 86, 87, 99, 101, 103, 104, 108, 110, 114, 219], [0.6648, 0.1053, 0.01116, 0.006767, 0.3899, 0.01591, 0.03145, 0.02098, 0.1296, 0.09431, 0.08849, 0.8019, 0.447, 0.06303, 0.06249, 0.05093, 0.001808, 0.06376]): _vg.add([_i], _w, 'REPLACE')
_vg = ob_plane.vertex_groups.new(name='RB Leg')
_vg = ob_plane.vertex_groups.new(name='LB Leg')
for _i, _w in zip([4, 6, 26, 27, 28, 29, 30, 31, 32, 33, 34, 107, 139, 151], [0.09555, 0.07326, 0.114, 0.9243, 0.9572, 0.9701, 0.9602, 0.9983, 0.9989, 0.998, 0.9976, 0.07732, 0.04356, 0.06183]): _vg.add([_i], _w, 'REPLACE')
_vg = ob_plane.vertex_groups.new(name='Tail')
_vg = ob_plane.vertex_groups.new(name='Bone.008')
_vg = ob_plane.vertex_groups.new(name='Bone.009')
_vg = ob_plane.vertex_groups.new(name='Bone.010')
_vg = ob_plane.vertex_groups.new(name='Bone.015')
_vg = ob_plane.vertex_groups.new(name='Bone.016')
_vg = ob_plane.vertex_groups.new(name='Bone.017')
_vg = ob_plane.vertex_groups.new(name='RF Leg')
for _i, _w in zip([14, 100, 102, 105, 106, 115, 117, 126, 127, 128, 129, 130, 131, 132, 133, 134, 135, 136, 137, 138, 178, 179, 218], [0.009347, 0.1077, 0.007563, 0.2154, 0.03993, 0.01273, 0.06511, 0.2458, 0.0775, 0.1214, 0.07075, 0.2155, 0.9136, 0.8994, 0.9528, 0.9325, 0.9987, 0.9993, 0.9997, 0.9994, 0.001121, 0.002578, 0.01663]): _vg.add([_i], _w, 'REPLACE')
_vg = ob_plane.vertex_groups.new(name='Bone.011')
_vg = ob_plane.vertex_groups.new(name='Bone.012')
_vg = ob_plane.vertex_groups.new(name='Bone.013')
_vg = ob_plane.vertex_groups.new(name='Bone.014')
_vg = ob_plane.vertex_groups.new(name='MovePoint')
for _i, _w in zip([7, 35, 36, 37, 38, 39, 40, 41, 88, 111, 113, 140, 150, 152, 153, 154, 155, 156, 157, 158, 159, 160, 161, 162, 221], [0.08789, 0.175, 0.4944, 0.1908, 0.937, 0.93, 0.9659, 0.9646, 0.05797, 0.148, 0.2167, 0.7348, 0.2188, 0.0883, 0.7458, 0.7133, 0.946, 0.9481, 0.9419, 0.9309, 0.9667, 0.966, 0.9658, 0.9664, 0.06443]): _vg.add([_i], _w, 'REPLACE')
_vg = ob_plane.vertex_groups.new(name='Pelvis')
for _i, _w in zip([0, 3, 4, 5, 6, 7, 26, 35, 36, 37, 39, 86, 87, 88, 101, 102, 103, 106, 107, 108, 109, 110, 111, 112, 113, 139, 140, 151, 153, 154, 219, 220, 221], [0.084, 0.1362, 0.6006, 0.5554, 0.03026, 0.6409, 0.5673, 0.05064, 0.07726, 0.3299, 3.429e-05, 0.1106, 0.6786, 0.1192, 0.06081, 0.1138, 0.0556, 0.1247, 0.5993, 0.9124, 0.604, 0.8361, 0.7924, 0.0006393, 0.6504, 0.567, 0.1884, 0.00201, 0.008872, 0.1967, 0.08346, 0.7176, 0.08701]): _vg.add([_i], _w, 'REPLACE')
_vg = ob_plane.vertex_groups.new(name='Shoulders')
for _i, _w in zip([0, 1, 2, 3, 4, 8, 9, 14, 16, 26, 48, 50, 56, 85, 86, 87, 99, 100, 101, 102, 103, 104, 105, 106, 107, 109, 110, 114, 116, 117, 126, 128, 139, 176, 177, 178, 179, 186, 218, 219, 220], [0.1908, 0.5499, 0.09126, 0.551, 0.09992, 0.2091, 0.02425, 0.03187, 0.0322, 0.1005, 0.0745, 0.1093, 0.03332, 0.6456, 0.6534, 0.08469, 0.6356, 0.05709, 0.1117, 0.5981, 0.4706, 0.6627, 0.1036, 0.5997, 0.06594, 0.1149, 0.05747, 0.185, 0.2414, 0.02512, 0.04091, 0.02805, 0.1032, 0.03402, 0.0822, 0.0003509, 0.1349, 0.04162, 0.7419, 0.7829, 0.1114]): _vg.add([_i], _w, 'REPLACE')
_vg = ob_plane.vertex_groups.new(name='ShoulderLeft')
for _i, _w in zip([1, 2, 3, 9, 11, 13, 14, 15, 16, 17, 18, 19, 20, 21, 49, 50, 56, 85, 86, 100, 102, 106, 115, 117, 119, 126, 127, 128, 129, 130, 175, 178], [0.008552, 0.6521, 0.1476, 0.573, 0.04781, 0.004736, 0.6202, 0.6295, 0.671, 0.6554, 0.07852, 0.07392, 0.03166, 0.04942, 0.2337, 0.1183, 0.03828, 0.1324, 0.03242, 0.4842, 0.09496, 0.006123, 0.4817, 0.04926, 0.03804, 0.145, 0.1644, 0.01418, 0.6263, 0.1708, 0.1556, 0.04645]): _vg.add([_i], _w, 'REPLACE')
_vg = ob_plane.vertex_groups.new(name='ShoulderRight')
for _i, _w in zip([14, 15, 17, 100, 102, 105, 106, 115, 117, 119, 121, 126, 127, 128, 129, 130, 131, 132, 133, 134, 175, 178, 179, 186, 218, 219], [0.06341, 0.05874, 0.04552, 0.2281, 0.06824, 0.6317, 0.1268, 0.1765, 0.5713, 0.005926, 0.03529, 0.518, 0.5289, 0.6644, 0.1767, 0.5335, 0.06813, 0.07048, 0.02125, 0.04225, 0.08125, 0.2134, 0.1676, 0.04638, 0.1263, 0.006809]): _vg.add([_i], _w, 'REPLACE')
_vg = ob_plane.vertex_groups.new(name='FemurLeft')
for _i, _w in zip([3, 4, 6, 7, 26, 27, 28, 35, 36, 37, 38, 39, 87, 88, 107, 109, 111, 112, 139, 140, 141, 149, 150, 151, 152, 153, 154, 155, 158, 221], [0.002177, 0.1266, 0.8574, 0.1722, 0.1142, 0.07215, 0.03491, 0.7392, 0.381, 0.2716, 0.0344, 0.01298, 0.09378, 0.783, 0.1309, 0.004771, 0.007602, 0.03124, 0.09934, 0.03191, 0.0828, 0.9501, 0.1046, 0.8111, 0.8964, 0.1182, 0.01913, 0.01681, 0.04995, 0.002769]): _vg.add([_i], _w, 'REPLACE')
_vg = ob_plane.vertex_groups.new(name='LB Leg')
for _i, _w in zip([4, 6, 26, 27, 28, 29, 30, 31, 32, 33, 34, 107, 139, 151], [0.09528, 0.09807, 0.1163, 0.9525, 0.9894, 0.9315, 0.9199, 0.9983, 0.9979, 0.9961, 0.9948, 0.08405, 0.05294, 0.1362]): _vg.add([_i], _w, 'REPLACE')
_vg = ob_plane.vertex_groups.new(name='FemurRight')
for _i, _w in zip([7, 36, 37, 109, 110, 111, 112, 113, 139, 140, 142, 150, 151, 153, 154, 220, 221], [0.06117, 0.03243, 0.1999, 0.1094, 0.001494, 0.0001296, 0.866, 0.106, 0.009655, 0.01724, 0.02012, 0.6484, 0.01853, 0.1047, 0.05195, 0.09532, 0.8087]): _vg.add([_i], _w, 'REPLACE')
_vg = ob_plane.vertex_groups.new(name='LR Leg')
for _i, _w in zip([26, 107, 109, 112, 139, 141, 142, 143, 144, 145, 146, 147, 148, 151], [0.04204, 0.07638, 0.09353, 0.04966, 0.1128, 0.9071, 0.9555, 0.9726, 0.9485, 0.9974, 0.9983, 0.9976, 0.9967, 0.05986]): _vg.add([_i], _w, 'REPLACE')
_vg = ob_plane.vertex_groups.new(name='Body.007')
for _i, _w in zip([36, 37, 38, 39, 40, 41, 140, 153, 154, 155, 156, 157, 158, 159, 160, 161, 162], [0.05298, 0.05132, 0.9816, 0.9795, 0.9989, 0.9969, 0.0223, 0.02213, 0.03227, 0.9874, 0.9862, 0.9858, 0.9785, 0.9994, 0.9975, 0.9971, 0.9997]): _vg.add([_i], _w, 'REPLACE')
_m = ob_plane.modifiers.new('Armature', 'ARMATURE')
_m.object = ob_armature
ob_armature.location = (7.68e-16, -1.758, 3.459)
ob_armature.rotation_euler = (-1.54, -2.219e-16, 2.153e-16)
ob_armature.scale = (3.5, 3.5, 3.5)
ob_armature.lineart.crease_threshold = 0.0

# ---- collection membership
col_collection.objects.link(ob_plane)
col_collection.objects.link(ob_armature)

# ---- scene / render settings (as saved in the file)
scene.frame_start = 1; scene.frame_end = 250; scene.frame_set(1)
scene.render.engine = 'BLENDER_EEVEE_NEXT'
scene.cycles.use_denoising = False
scene.cycles.samples = 128
scene.cycles.sampling_pattern = 'TABULATED_SOBOL'
scene.cycles.use_adaptive_sampling = False
scene.cycles.use_light_tree = False
scene.view_settings.view_transform = 'Filmic'
bpy.context.view_layer.update()

# ---- added for rendering (the .blend has no active camera and no usable light): camera, sun
cam_auto = bpy.data.cameras.new('AutoCamera')
cam_auto.lens = 50.0
cam_auto.sensor_width = 36.0
cam_auto.clip_end = 1000.0
ob_auto_camera = bpy.data.objects.new('AutoCamera', cam_auto)
scene.collection.objects.link(ob_auto_camera)
ob_auto_camera.location = (10.2883, -12.9824, 10.8881)
ob_auto_camera.rotation_euler = (1.09748, -7.21219e-08, 0.694738)
scene.camera = ob_auto_camera
light_auto_sun = bpy.data.lights.new('AutoSun', 'SUN')
light_auto_sun.energy = 3.0
light_auto_sun.angle = 0.0523599
ob_auto_sun = bpy.data.objects.new('AutoSun', light_auto_sun)
scene.collection.objects.link(ob_auto_sun)
ob_auto_sun.rotation_euler = (0.872665, 0.174533, 0.523599)
bpy.context.view_layer.update()
